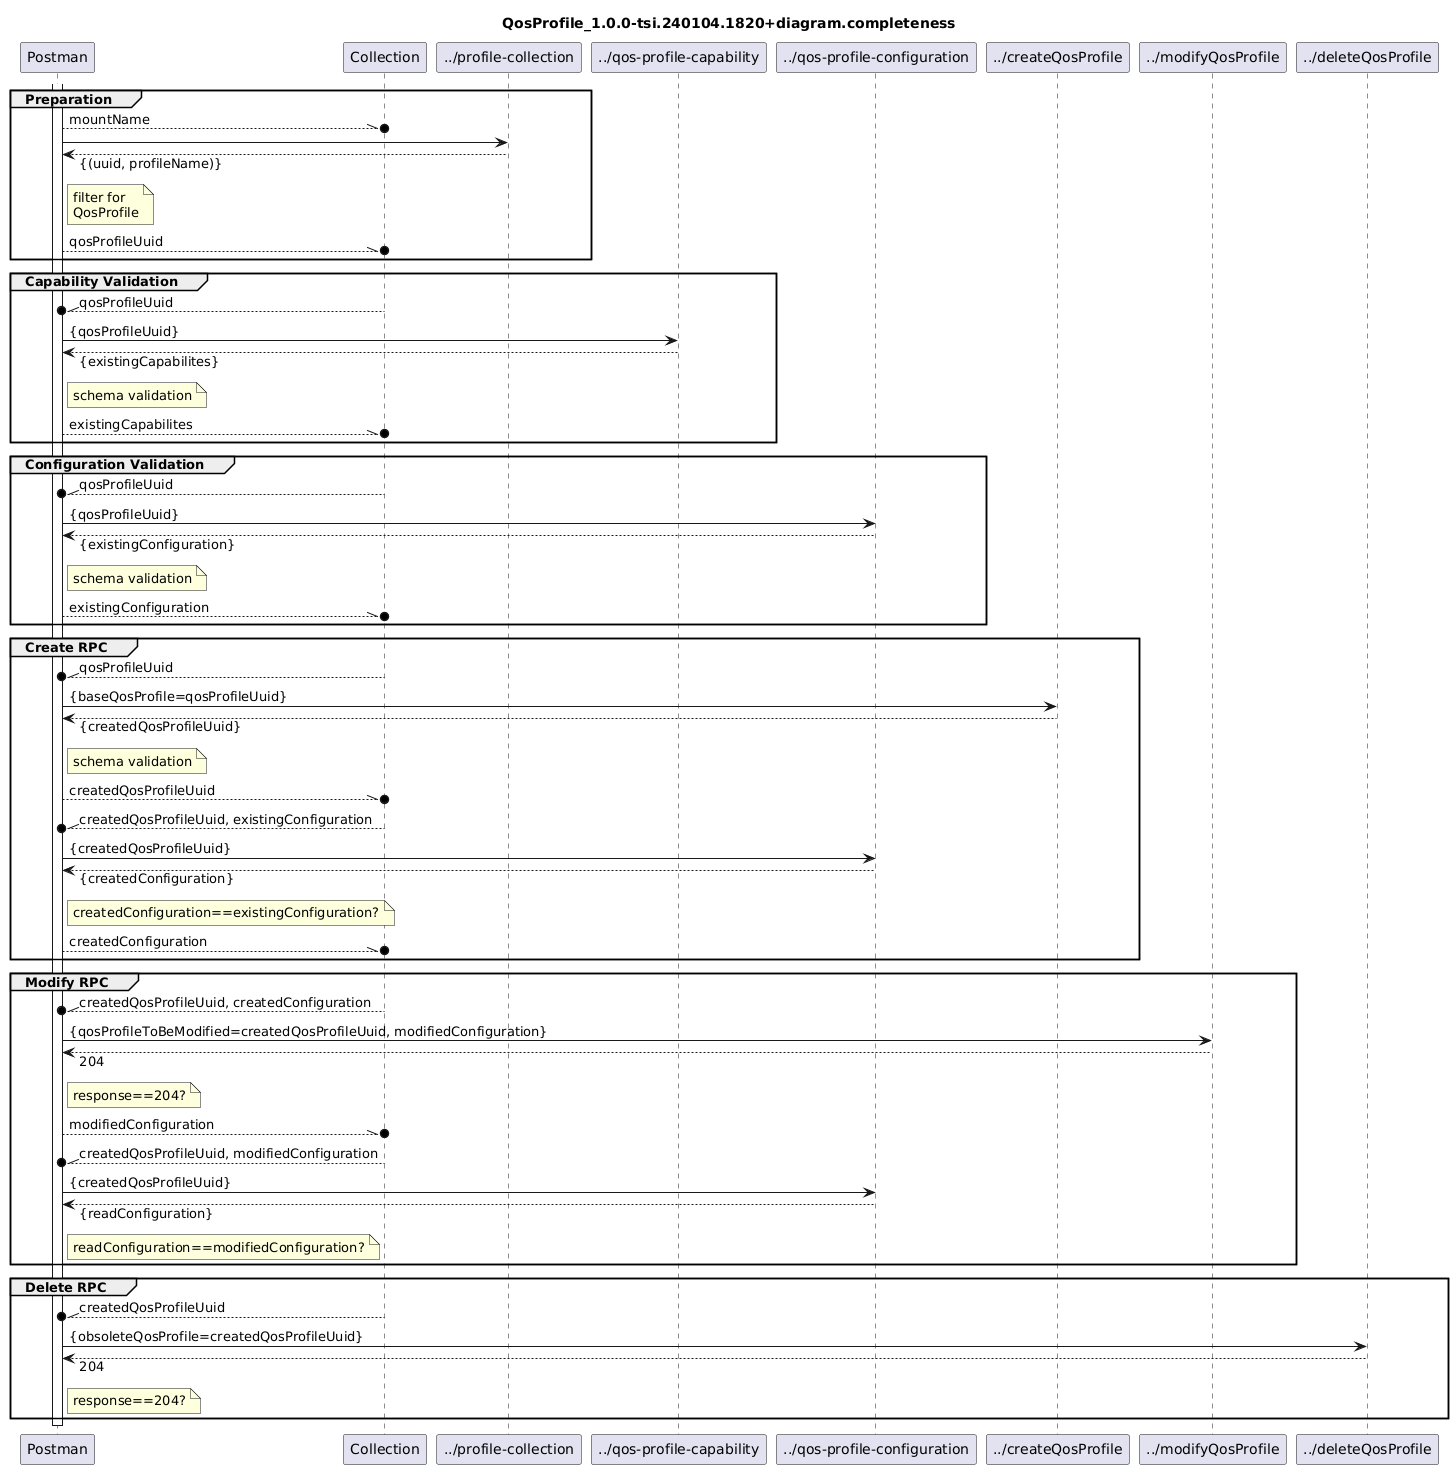

The diagram above was rendered by PlantUML. Its source (embedded in the PNG):
@startuml
skinparam responseMessageBelowArrow true

title
QosProfile_1.0.0-tsi.240104.1820+diagram.completeness
end title

participant "Postman" as Postman
participant "Collection" as Collection
participant "../profile-collection" as ProfileCollection
participant "../qos-profile-capability" as Capability
participant "../qos-profile-configuration" as Configuration
participant "../createQosProfile" as CreateRpc
participant "../modifyQosProfile" as ModifyRpc
participant "../deleteQosProfile" as DeleteRpc

activate Postman

group Preparation
  Postman --\\o Collection : mountName

  Postman -> ProfileCollection
  Postman <-- ProfileCollection : {(uuid, profileName)}
  note right Postman
    filter for
    QosProfile
  end note
  Postman --\\o Collection : qosProfileUuid
end

group Capability Validation
  Collection --\\o Postman : qosProfileUuid
  Postman -> Capability : {qosProfileUuid}
  Postman <-- Capability : {existingCapabilites}
  note right Postman
    schema validation
  end note
  Postman --\\o Collection : existingCapabilites
end

group Configuration Validation
  Collection --\\o Postman : qosProfileUuid
  Postman -> Configuration : {qosProfileUuid}
  Postman <-- Configuration : {existingConfiguration}
  note right Postman
    schema validation
  end note
  Postman --\\o Collection : existingConfiguration
end

group Create RPC
  Collection --\\o Postman : qosProfileUuid
  Postman -> CreateRpc : {baseQosProfile=qosProfileUuid}
  Postman <-- CreateRpc : {createdQosProfileUuid}
  note right Postman
    schema validation
  end note
  Postman --\\o Collection : createdQosProfileUuid
  Collection --\\o Postman : createdQosProfileUuid, existingConfiguration
  Postman -> Configuration : {createdQosProfileUuid}
  Postman <-- Configuration : {createdConfiguration}
  note right Postman
    createdConfiguration==existingConfiguration?
  end note
  Postman --\\o Collection : createdConfiguration
end

group Modify RPC
  Collection --\\o Postman : createdQosProfileUuid, createdConfiguration
  Postman -> ModifyRpc : {qosProfileToBeModified=createdQosProfileUuid, modifiedConfiguration}
  Postman <-- ModifyRpc : 204
  note right Postman
    response==204?
  end note
  Postman --\\o Collection : modifiedConfiguration
  Collection --\\o Postman : createdQosProfileUuid, modifiedConfiguration
  Postman -> Configuration : {createdQosProfileUuid}
  Postman <-- Configuration : {readConfiguration}
  note right Postman
    readConfiguration==modifiedConfiguration?
  end note
end

group Delete RPC
  Collection --\\o Postman : createdQosProfileUuid
  Postman -> DeleteRpc : {obsoleteQosProfile=createdQosProfileUuid}
  Postman <-- DeleteRpc : 204
  note right Postman
    response==204?
  end note
end

deactivate Postman
@enduml